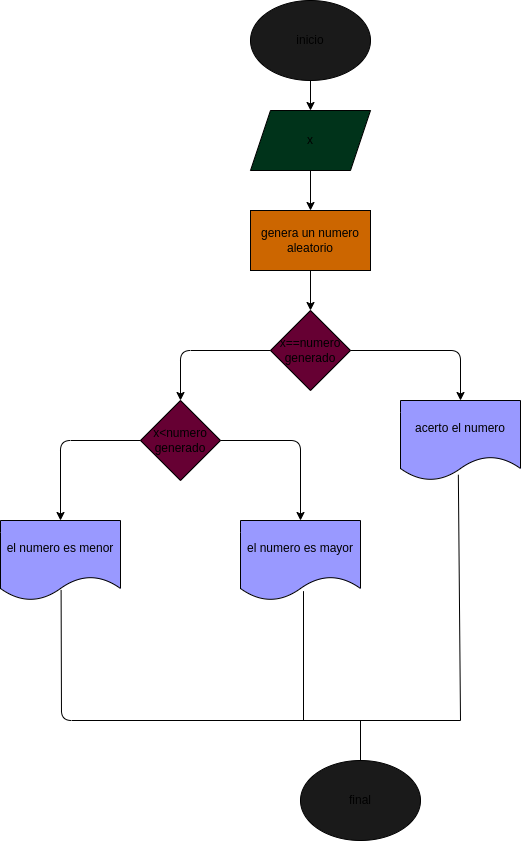

The diagram above was exported from draw.io. Its source (the exported page's mxGraphModel, read from the mxfile embedded in the PNG):
<mxGraphModel dx="1175" dy="382" grid="1" gridSize="10" guides="1" tooltips="1" connect="1" arrows="1" fold="1" page="1" pageScale="1" pageWidth="827" pageHeight="1169" math="0" shadow="0">
  <root>
    <mxCell id="0" />
    <mxCell id="1" parent="0" />
    <mxCell id="19" value="" style="edgeStyle=none;html=1;" edge="1" parent="1" source="2" target="3">
      <mxGeometry relative="1" as="geometry" />
    </mxCell>
    <mxCell id="2" value="inicio" style="ellipse;whiteSpace=wrap;html=1;fillColor=#1A1A1A;" vertex="1" parent="1">
      <mxGeometry x="330" y="40" width="120" height="80" as="geometry" />
    </mxCell>
    <mxCell id="20" value="" style="edgeStyle=none;html=1;" edge="1" parent="1" source="3" target="4">
      <mxGeometry relative="1" as="geometry" />
    </mxCell>
    <mxCell id="3" value="x" style="shape=parallelogram;perimeter=parallelogramPerimeter;whiteSpace=wrap;html=1;fixedSize=1;fillColor=#00331A;" vertex="1" parent="1">
      <mxGeometry x="330" y="150" width="120" height="60" as="geometry" />
    </mxCell>
    <mxCell id="21" value="" style="edgeStyle=none;html=1;" edge="1" parent="1" source="4" target="5">
      <mxGeometry relative="1" as="geometry" />
    </mxCell>
    <mxCell id="4" value="genera un numero aleatorio" style="rounded=0;whiteSpace=wrap;html=1;fillColor=#CC6600;" vertex="1" parent="1">
      <mxGeometry x="330" y="250" width="120" height="60" as="geometry" />
    </mxCell>
    <mxCell id="12" style="edgeStyle=none;html=1;entryX=0.5;entryY=0;entryDx=0;entryDy=0;" edge="1" parent="1" source="5" target="7">
      <mxGeometry relative="1" as="geometry">
        <Array as="points">
          <mxPoint x="260" y="390" />
        </Array>
      </mxGeometry>
    </mxCell>
    <mxCell id="13" style="edgeStyle=none;html=1;entryX=0.5;entryY=0;entryDx=0;entryDy=0;" edge="1" parent="1" source="5" target="6">
      <mxGeometry relative="1" as="geometry">
        <Array as="points">
          <mxPoint x="540" y="390" />
        </Array>
      </mxGeometry>
    </mxCell>
    <mxCell id="5" value="x==numero generado" style="rhombus;whiteSpace=wrap;html=1;fillColor=#660033;" vertex="1" parent="1">
      <mxGeometry x="350" y="350" width="80" height="80" as="geometry" />
    </mxCell>
    <mxCell id="6" value="acerto el numero" style="shape=document;whiteSpace=wrap;html=1;boundedLbl=1;fillColor=#9999FF;" vertex="1" parent="1">
      <mxGeometry x="480" y="440" width="120" height="80" as="geometry" />
    </mxCell>
    <mxCell id="10" style="edgeStyle=none;html=1;entryX=0.5;entryY=0;entryDx=0;entryDy=0;" edge="1" parent="1" source="7" target="9">
      <mxGeometry relative="1" as="geometry">
        <Array as="points">
          <mxPoint x="140" y="480" />
        </Array>
      </mxGeometry>
    </mxCell>
    <mxCell id="11" style="edgeStyle=none;html=1;entryX=0.5;entryY=0;entryDx=0;entryDy=0;" edge="1" parent="1" source="7" target="8">
      <mxGeometry relative="1" as="geometry">
        <Array as="points">
          <mxPoint x="380" y="480" />
        </Array>
      </mxGeometry>
    </mxCell>
    <mxCell id="7" value="x&amp;lt;numero generado" style="rhombus;whiteSpace=wrap;html=1;fillColor=#660033;" vertex="1" parent="1">
      <mxGeometry x="220" y="440" width="80" height="80" as="geometry" />
    </mxCell>
    <mxCell id="8" value="el numero es mayor" style="shape=document;whiteSpace=wrap;html=1;boundedLbl=1;fillColor=#9999FF;" vertex="1" parent="1">
      <mxGeometry x="320" y="560" width="120" height="80" as="geometry" />
    </mxCell>
    <mxCell id="9" value="el numero es menor" style="shape=document;whiteSpace=wrap;html=1;boundedLbl=1;fillColor=#9999FF;" vertex="1" parent="1">
      <mxGeometry x="80" y="560" width="120" height="80" as="geometry" />
    </mxCell>
    <mxCell id="14" value="final" style="ellipse;whiteSpace=wrap;html=1;fillColor=#1A1A1A;" vertex="1" parent="1">
      <mxGeometry x="380" y="800" width="120" height="80" as="geometry" />
    </mxCell>
    <mxCell id="15" value="" style="endArrow=none;html=1;exitX=0.505;exitY=0.868;exitDx=0;exitDy=0;exitPerimeter=0;" edge="1" parent="1" source="9">
      <mxGeometry width="50" height="50" relative="1" as="geometry">
        <mxPoint x="390" y="710" as="sourcePoint" />
        <mxPoint x="540" y="760" as="targetPoint" />
        <Array as="points">
          <mxPoint x="141" y="760" />
        </Array>
      </mxGeometry>
    </mxCell>
    <mxCell id="16" value="" style="endArrow=none;html=1;exitX=0.482;exitY=0.928;exitDx=0;exitDy=0;exitPerimeter=0;" edge="1" parent="1" source="6">
      <mxGeometry width="50" height="50" relative="1" as="geometry">
        <mxPoint x="390" y="710" as="sourcePoint" />
        <mxPoint x="540" y="760" as="targetPoint" />
      </mxGeometry>
    </mxCell>
    <mxCell id="17" value="" style="endArrow=none;html=1;entryX=0.525;entryY=0.883;entryDx=0;entryDy=0;entryPerimeter=0;" edge="1" parent="1" target="8">
      <mxGeometry width="50" height="50" relative="1" as="geometry">
        <mxPoint x="383" y="760" as="sourcePoint" />
        <mxPoint x="440" y="660" as="targetPoint" />
      </mxGeometry>
    </mxCell>
    <mxCell id="18" value="" style="endArrow=none;html=1;entryX=0.5;entryY=0;entryDx=0;entryDy=0;" edge="1" parent="1" target="14">
      <mxGeometry width="50" height="50" relative="1" as="geometry">
        <mxPoint x="440" y="760" as="sourcePoint" />
        <mxPoint x="440" y="660" as="targetPoint" />
      </mxGeometry>
    </mxCell>
  </root>
</mxGraphModel>